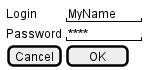

The diagram above was rendered by PlantUML. Its source (embedded in the PNG):
@startsalt
{
  Login    | "MyName   "
  Password | "****     "
  [Cancel] | [  OK   ]
}
@endsalt